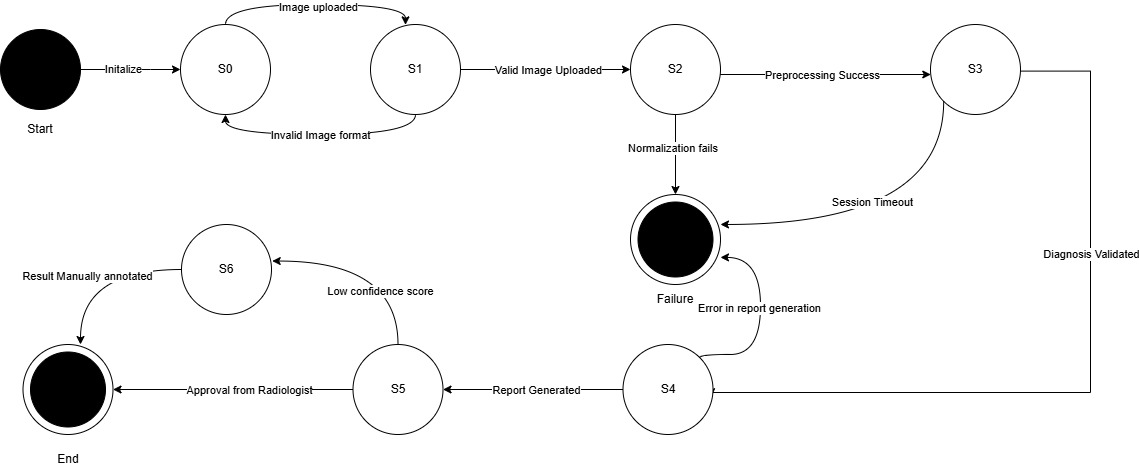

The diagram above was exported from draw.io. Its source (the exported page's mxGraphModel, read from the mxfile embedded in the PNG):
<mxGraphModel dx="3098" dy="1173" grid="1" gridSize="10" guides="1" tooltips="1" connect="1" arrows="1" fold="1" page="1" pageScale="1" pageWidth="850" pageHeight="1100" math="0" shadow="0">
  <root>
    <mxCell id="0" />
    <mxCell id="1" parent="0" />
    <mxCell id="dlLWdOD0-v4kueadH3ag-2" value="" style="ellipse;whiteSpace=wrap;html=1;aspect=fixed;fillColor=#000000;" parent="1" vertex="1">
      <mxGeometry x="-170" y="585" width="80" height="80" as="geometry" />
    </mxCell>
    <mxCell id="dlLWdOD0-v4kueadH3ag-3" value="" style="endArrow=classic;html=1;rounded=0;exitX=1;exitY=0.5;exitDx=0;exitDy=0;edgeStyle=entityRelationEdgeStyle;" parent="1" source="dlLWdOD0-v4kueadH3ag-2" edge="1">
      <mxGeometry width="50" height="50" relative="1" as="geometry">
        <mxPoint x="270" y="795" as="sourcePoint" />
        <mxPoint x="10" y="625" as="targetPoint" />
      </mxGeometry>
    </mxCell>
    <mxCell id="dlLWdOD0-v4kueadH3ag-5" value="Initalize" style="edgeLabel;html=1;align=center;verticalAlign=middle;resizable=0;points=[];" parent="dlLWdOD0-v4kueadH3ag-3" connectable="0" vertex="1">
      <mxGeometry x="-0.16" y="1" relative="1" as="geometry">
        <mxPoint as="offset" />
      </mxGeometry>
    </mxCell>
    <mxCell id="dlLWdOD0-v4kueadH3ag-4" value="S0" style="ellipse;whiteSpace=wrap;html=1;aspect=fixed;fillColor=#FFFFFF;" parent="1" vertex="1">
      <mxGeometry x="10" y="580" width="90" height="90" as="geometry" />
    </mxCell>
    <mxCell id="dlLWdOD0-v4kueadH3ag-16" style="edgeStyle=orthogonalEdgeStyle;rounded=0;orthogonalLoop=1;jettySize=auto;html=1;exitX=1;exitY=0.5;exitDx=0;exitDy=0;" parent="1" source="dlLWdOD0-v4kueadH3ag-8" target="dlLWdOD0-v4kueadH3ag-15" edge="1">
      <mxGeometry relative="1" as="geometry" />
    </mxCell>
    <mxCell id="dlLWdOD0-v4kueadH3ag-35" value="Valid Image Uploaded" style="edgeLabel;html=1;align=center;verticalAlign=middle;resizable=0;points=[];" parent="dlLWdOD0-v4kueadH3ag-16" connectable="0" vertex="1">
      <mxGeometry x="0.0182" y="-2" relative="1" as="geometry">
        <mxPoint y="-2" as="offset" />
      </mxGeometry>
    </mxCell>
    <mxCell id="NCroYaL8eNfTF2OvaN9w-23" style="edgeStyle=orthogonalEdgeStyle;curved=1;rounded=0;orthogonalLoop=1;jettySize=auto;html=1;exitX=0.5;exitY=1;exitDx=0;exitDy=0;entryX=0.5;entryY=1;entryDx=0;entryDy=0;" parent="1" source="dlLWdOD0-v4kueadH3ag-8" target="dlLWdOD0-v4kueadH3ag-4" edge="1">
      <mxGeometry relative="1" as="geometry" />
    </mxCell>
    <mxCell id="NCroYaL8eNfTF2OvaN9w-24" value="Invalid Image format" style="edgeLabel;html=1;align=center;verticalAlign=middle;resizable=0;points=[];" parent="NCroYaL8eNfTF2OvaN9w-23" connectable="0" vertex="1">
      <mxGeometry x="0.0083" relative="1" as="geometry">
        <mxPoint as="offset" />
      </mxGeometry>
    </mxCell>
    <mxCell id="dlLWdOD0-v4kueadH3ag-8" value="S1" style="ellipse;whiteSpace=wrap;html=1;aspect=fixed;fillColor=#FFFFFF;" parent="1" vertex="1">
      <mxGeometry x="200" y="580" width="90" height="90" as="geometry" />
    </mxCell>
    <mxCell id="dlLWdOD0-v4kueadH3ag-18" style="edgeStyle=orthogonalEdgeStyle;rounded=0;orthogonalLoop=1;jettySize=auto;html=1;exitX=1;exitY=0.5;exitDx=0;exitDy=0;" parent="1" source="dlLWdOD0-v4kueadH3ag-15" target="dlLWdOD0-v4kueadH3ag-17" edge="1">
      <mxGeometry relative="1" as="geometry">
        <Array as="points">
          <mxPoint x="525" y="630" />
        </Array>
      </mxGeometry>
    </mxCell>
    <mxCell id="dlLWdOD0-v4kueadH3ag-36" value="Preprocessing Success" style="edgeLabel;html=1;align=center;verticalAlign=middle;resizable=0;points=[];" parent="dlLWdOD0-v4kueadH3ag-18" connectable="0" vertex="1">
      <mxGeometry x="-0.2353" y="-4" relative="1" as="geometry">
        <mxPoint x="55" y="-4" as="offset" />
      </mxGeometry>
    </mxCell>
    <mxCell id="BHPfqH2eWM0VcFLSkYOc-2" style="edgeStyle=orthogonalEdgeStyle;curved=1;rounded=0;orthogonalLoop=1;jettySize=auto;html=1;entryX=0.5;entryY=0;entryDx=0;entryDy=0;" edge="1" parent="1" source="dlLWdOD0-v4kueadH3ag-15" target="NCroYaL8eNfTF2OvaN9w-2">
      <mxGeometry relative="1" as="geometry">
        <mxPoint x="595" y="700" as="sourcePoint" />
      </mxGeometry>
    </mxCell>
    <mxCell id="BHPfqH2eWM0VcFLSkYOc-3" value="&amp;nbsp;Normalization fails" style="edgeLabel;html=1;align=center;verticalAlign=middle;resizable=0;points=[];" vertex="1" connectable="0" parent="BHPfqH2eWM0VcFLSkYOc-2">
      <mxGeometry x="-0.1633" y="-5" relative="1" as="geometry">
        <mxPoint as="offset" />
      </mxGeometry>
    </mxCell>
    <mxCell id="dlLWdOD0-v4kueadH3ag-15" value="S2" style="ellipse;whiteSpace=wrap;html=1;aspect=fixed;fillColor=#FFFFFF;" parent="1" vertex="1">
      <mxGeometry x="460" y="580" width="90" height="90" as="geometry" />
    </mxCell>
    <mxCell id="dlLWdOD0-v4kueadH3ag-23" style="edgeStyle=orthogonalEdgeStyle;rounded=0;orthogonalLoop=1;jettySize=auto;html=1;exitX=1;exitY=0.5;exitDx=0;exitDy=0;entryX=0.98;entryY=0.58;entryDx=0;entryDy=0;entryPerimeter=0;" parent="1" edge="1" target="dlLWdOD0-v4kueadH3ag-30">
      <mxGeometry relative="1" as="geometry">
        <mxPoint x="620" y="947.91" as="targetPoint" />
        <mxPoint x="849.9999999999964" y="626.6" as="sourcePoint" />
        <Array as="points">
          <mxPoint x="920" y="627" />
          <mxPoint x="920" y="948" />
          <mxPoint x="541" y="948" />
        </Array>
      </mxGeometry>
    </mxCell>
    <mxCell id="dlLWdOD0-v4kueadH3ag-37" value="Diagnosis Validated" style="edgeLabel;html=1;align=center;verticalAlign=middle;resizable=0;points=[];" parent="dlLWdOD0-v4kueadH3ag-23" connectable="0" vertex="1">
      <mxGeometry x="-0.4897" y="2" relative="1" as="geometry">
        <mxPoint x="-2" y="55" as="offset" />
      </mxGeometry>
    </mxCell>
    <mxCell id="dlLWdOD0-v4kueadH3ag-17" value="S3" style="ellipse;whiteSpace=wrap;html=1;aspect=fixed;fillColor=#FFFFFF;" parent="1" vertex="1">
      <mxGeometry x="760" y="580" width="90" height="90" as="geometry" />
    </mxCell>
    <mxCell id="dlLWdOD0-v4kueadH3ag-20" value="" style="ellipse;whiteSpace=wrap;html=1;aspect=fixed;fillColor=#FFFFFF;" parent="1" vertex="1">
      <mxGeometry x="-147.5" y="900" width="90" height="90" as="geometry" />
    </mxCell>
    <mxCell id="dlLWdOD0-v4kueadH3ag-19" value="" style="ellipse;whiteSpace=wrap;html=1;aspect=fixed;fillColor=#000000;" parent="1" vertex="1">
      <mxGeometry x="-140" y="907.5" width="75" height="75" as="geometry" />
    </mxCell>
    <mxCell id="dlLWdOD0-v4kueadH3ag-33" style="edgeStyle=orthogonalEdgeStyle;rounded=0;orthogonalLoop=1;jettySize=auto;html=1;exitX=0;exitY=0.5;exitDx=0;exitDy=0;entryX=1;entryY=0.5;entryDx=0;entryDy=0;" parent="1" source="dlLWdOD0-v4kueadH3ag-30" target="dlLWdOD0-v4kueadH3ag-43" edge="1">
      <mxGeometry relative="1" as="geometry">
        <mxPoint x="67.5" y="800" as="targetPoint" />
      </mxGeometry>
    </mxCell>
    <mxCell id="dlLWdOD0-v4kueadH3ag-42" value="&lt;div&gt;Report Generated&lt;/div&gt;" style="edgeLabel;html=1;align=center;verticalAlign=middle;resizable=0;points=[];" parent="dlLWdOD0-v4kueadH3ag-33" connectable="0" vertex="1">
      <mxGeometry x="-0.036" y="2" relative="1" as="geometry">
        <mxPoint y="-2" as="offset" />
      </mxGeometry>
    </mxCell>
    <mxCell id="dlLWdOD0-v4kueadH3ag-30" value="S4" style="ellipse;whiteSpace=wrap;html=1;aspect=fixed;fillColor=#FFFFFF;" parent="1" vertex="1">
      <mxGeometry x="452.5" y="900" width="90" height="90" as="geometry" />
    </mxCell>
    <mxCell id="dlLWdOD0-v4kueadH3ag-44" style="edgeStyle=orthogonalEdgeStyle;rounded=0;orthogonalLoop=1;jettySize=auto;html=1;exitX=0;exitY=0.5;exitDx=0;exitDy=0;entryX=1;entryY=0.5;entryDx=0;entryDy=0;" parent="1" source="dlLWdOD0-v4kueadH3ag-43" target="dlLWdOD0-v4kueadH3ag-20" edge="1">
      <mxGeometry relative="1" as="geometry" />
    </mxCell>
    <mxCell id="BHPfqH2eWM0VcFLSkYOc-6" value="Approval from Radiologist" style="edgeLabel;html=1;align=center;verticalAlign=middle;resizable=0;points=[];" vertex="1" connectable="0" parent="dlLWdOD0-v4kueadH3ag-44">
      <mxGeometry x="-0.1369" relative="1" as="geometry">
        <mxPoint as="offset" />
      </mxGeometry>
    </mxCell>
    <mxCell id="dlLWdOD0-v4kueadH3ag-43" value="S5" style="ellipse;whiteSpace=wrap;html=1;aspect=fixed;fillColor=#FFFFFF;" parent="1" vertex="1">
      <mxGeometry x="182.5" y="900" width="90" height="90" as="geometry" />
    </mxCell>
    <mxCell id="NCroYaL8eNfTF2OvaN9w-2" value="" style="ellipse;whiteSpace=wrap;html=1;aspect=fixed;fillColor=#FFFFFF;" parent="1" vertex="1">
      <mxGeometry x="460" y="750" width="90" height="90" as="geometry" />
    </mxCell>
    <mxCell id="NCroYaL8eNfTF2OvaN9w-3" value="" style="ellipse;whiteSpace=wrap;html=1;aspect=fixed;fillColor=#000000;" parent="1" vertex="1">
      <mxGeometry x="467.5" y="757.5" width="75" height="75" as="geometry" />
    </mxCell>
    <mxCell id="NCroYaL8eNfTF2OvaN9w-4" value="Failure" style="text;html=1;align=center;verticalAlign=middle;whiteSpace=wrap;rounded=0;" parent="1" vertex="1">
      <mxGeometry x="475" y="840" width="60" height="30" as="geometry" />
    </mxCell>
    <mxCell id="NCroYaL8eNfTF2OvaN9w-5" value="Start" style="text;html=1;align=center;verticalAlign=middle;whiteSpace=wrap;rounded=0;" parent="1" vertex="1">
      <mxGeometry x="-160" y="670" width="60" height="30" as="geometry" />
    </mxCell>
    <mxCell id="NCroYaL8eNfTF2OvaN9w-6" value="End" style="text;html=1;align=center;verticalAlign=middle;whiteSpace=wrap;rounded=0;" parent="1" vertex="1">
      <mxGeometry x="-132.5" y="1000" width="60" height="30" as="geometry" />
    </mxCell>
    <mxCell id="NCroYaL8eNfTF2OvaN9w-21" style="edgeStyle=orthogonalEdgeStyle;curved=1;rounded=0;orthogonalLoop=1;jettySize=auto;html=1;exitX=0.5;exitY=0;exitDx=0;exitDy=0;entryX=0.389;entryY=0.004;entryDx=0;entryDy=0;entryPerimeter=0;" parent="1" source="dlLWdOD0-v4kueadH3ag-4" target="dlLWdOD0-v4kueadH3ag-8" edge="1">
      <mxGeometry relative="1" as="geometry" />
    </mxCell>
    <mxCell id="NCroYaL8eNfTF2OvaN9w-22" value="Image uploaded" style="edgeLabel;html=1;align=center;verticalAlign=middle;resizable=0;points=[];" parent="NCroYaL8eNfTF2OvaN9w-21" connectable="0" vertex="1">
      <mxGeometry x="0.017" y="-2" relative="1" as="geometry">
        <mxPoint as="offset" />
      </mxGeometry>
    </mxCell>
    <mxCell id="BHPfqH2eWM0VcFLSkYOc-4" style="edgeStyle=orthogonalEdgeStyle;curved=1;rounded=0;orthogonalLoop=1;jettySize=auto;html=1;exitX=0;exitY=1;exitDx=0;exitDy=0;entryX=1;entryY=0.333;entryDx=0;entryDy=0;entryPerimeter=0;" edge="1" parent="1" source="dlLWdOD0-v4kueadH3ag-17" target="NCroYaL8eNfTF2OvaN9w-2">
      <mxGeometry relative="1" as="geometry">
        <Array as="points">
          <mxPoint x="773" y="780" />
        </Array>
      </mxGeometry>
    </mxCell>
    <mxCell id="BHPfqH2eWM0VcFLSkYOc-5" value="Session Timeout" style="edgeLabel;html=1;align=center;verticalAlign=middle;resizable=0;points=[];" vertex="1" connectable="0" parent="BHPfqH2eWM0VcFLSkYOc-4">
      <mxGeometry x="0.1257" y="-22" relative="1" as="geometry">
        <mxPoint as="offset" />
      </mxGeometry>
    </mxCell>
    <mxCell id="BHPfqH2eWM0VcFLSkYOc-8" value="S6" style="ellipse;whiteSpace=wrap;html=1;aspect=fixed;fillColor=#FFFFFF;" vertex="1" parent="1">
      <mxGeometry x="11" y="780" width="90" height="90" as="geometry" />
    </mxCell>
    <mxCell id="BHPfqH2eWM0VcFLSkYOc-10" style="edgeStyle=orthogonalEdgeStyle;curved=1;rounded=0;orthogonalLoop=1;jettySize=auto;html=1;exitX=0.5;exitY=0;exitDx=0;exitDy=0;entryX=1.008;entryY=0.406;entryDx=0;entryDy=0;entryPerimeter=0;" edge="1" parent="1" source="dlLWdOD0-v4kueadH3ag-43" target="BHPfqH2eWM0VcFLSkYOc-8">
      <mxGeometry relative="1" as="geometry" />
    </mxCell>
    <mxCell id="BHPfqH2eWM0VcFLSkYOc-12" value="Low confidence score" style="edgeLabel;html=1;align=center;verticalAlign=middle;resizable=0;points=[];" vertex="1" connectable="0" parent="BHPfqH2eWM0VcFLSkYOc-10">
      <mxGeometry x="-0.4834" y="18" relative="1" as="geometry">
        <mxPoint as="offset" />
      </mxGeometry>
    </mxCell>
    <mxCell id="BHPfqH2eWM0VcFLSkYOc-11" style="edgeStyle=orthogonalEdgeStyle;curved=1;rounded=0;orthogonalLoop=1;jettySize=auto;html=1;exitX=0;exitY=0.5;exitDx=0;exitDy=0;entryX=0.639;entryY=0;entryDx=0;entryDy=0;entryPerimeter=0;" edge="1" parent="1" source="BHPfqH2eWM0VcFLSkYOc-8" target="dlLWdOD0-v4kueadH3ag-20">
      <mxGeometry relative="1" as="geometry" />
    </mxCell>
    <mxCell id="BHPfqH2eWM0VcFLSkYOc-15" value="Result Manually annotated" style="edgeLabel;html=1;align=center;verticalAlign=middle;resizable=0;points=[];" vertex="1" connectable="0" parent="BHPfqH2eWM0VcFLSkYOc-11">
      <mxGeometry x="-0.4317" y="6" relative="1" as="geometry">
        <mxPoint x="-45" as="offset" />
      </mxGeometry>
    </mxCell>
    <mxCell id="BHPfqH2eWM0VcFLSkYOc-13" style="edgeStyle=orthogonalEdgeStyle;curved=1;rounded=0;orthogonalLoop=1;jettySize=auto;html=1;exitX=1;exitY=0;exitDx=0;exitDy=0;entryX=1;entryY=0.699;entryDx=0;entryDy=0;entryPerimeter=0;" edge="1" parent="1" source="dlLWdOD0-v4kueadH3ag-30" target="NCroYaL8eNfTF2OvaN9w-2">
      <mxGeometry relative="1" as="geometry">
        <Array as="points">
          <mxPoint x="529" y="910" />
          <mxPoint x="590" y="910" />
          <mxPoint x="590" y="813" />
        </Array>
      </mxGeometry>
    </mxCell>
    <mxCell id="BHPfqH2eWM0VcFLSkYOc-14" value="Error in report generation" style="edgeLabel;html=1;align=center;verticalAlign=middle;resizable=0;points=[];" vertex="1" connectable="0" parent="BHPfqH2eWM0VcFLSkYOc-13">
      <mxGeometry x="0.099" y="2" relative="1" as="geometry">
        <mxPoint as="offset" />
      </mxGeometry>
    </mxCell>
  </root>
</mxGraphModel>